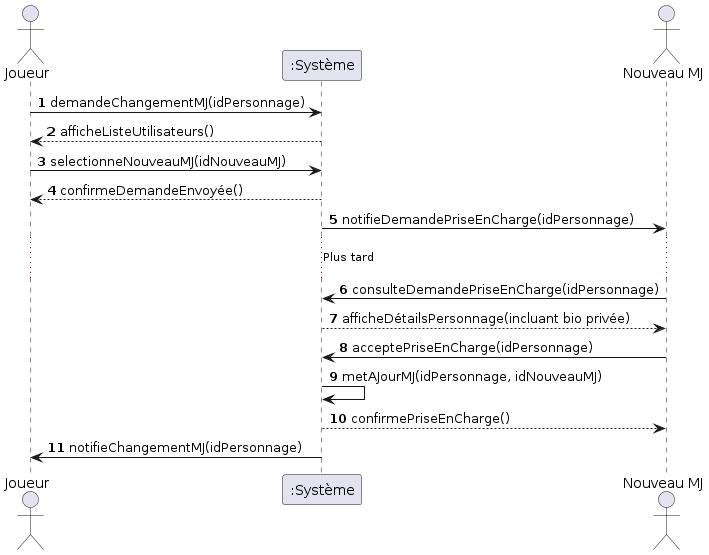

The diagram above was rendered by PlantUML. Its source (embedded in the PNG):
@startuml mj_changement
autonumber
actor "Joueur" as P
participant ":Système" as S
actor "Nouveau MJ" as NMJ

P -> S: demandeChangementMJ(idPersonnage)
S --> P: afficheListeUtilisateurs()
P -> S: selectionneNouveauMJ(idNouveauMJ)
S --> P: confirmeDemandeEnvoyée()
S -> NMJ: notifieDemandePriseEnCharge(idPersonnage)

... Plus tard ...

NMJ -> S: consulteDemandePriseEnCharge(idPersonnage)
S --> NMJ: afficheDétailsPersonnage(incluant bio privée)
NMJ -> S: acceptePriseEnCharge(idPersonnage)
S -> S: metAJourMJ(idPersonnage, idNouveauMJ)
S --> NMJ: confirmePriseEnCharge()
S -> P: notifieChangementMJ(idPersonnage)
@enduml